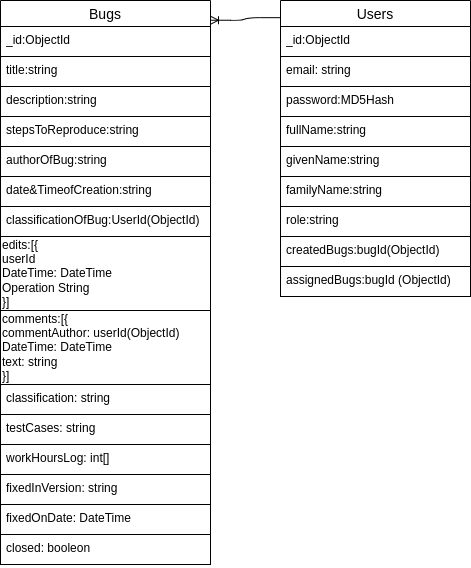

The diagram above was exported from draw.io. Its source (the exported page's mxGraphModel, read from the mxfile embedded in the PNG):
<mxGraphModel dx="426" dy="820" grid="1" gridSize="10" guides="1" tooltips="1" connect="1" arrows="1" fold="1" page="1" pageScale="1" pageWidth="850" pageHeight="1100" math="0" shadow="0" adaptiveColors="simple">
  <root>
    <mxCell id="0" />
    <mxCell id="1" parent="0" />
    <mxCell id="4" value="Bugs" style="swimlane;fontStyle=0;childLayout=stackLayout;horizontal=1;startSize=26;horizontalStack=0;resizeParent=1;resizeParentMax=0;resizeLast=0;collapsible=1;marginBottom=0;align=center;fontSize=14;" parent="1" vertex="1">
      <mxGeometry x="10" y="40" width="210" height="564" as="geometry" />
    </mxCell>
    <mxCell id="5" value="_id:ObjectId" style="text;strokeColor=default;fillColor=default;spacingLeft=4;spacingRight=4;overflow=hidden;rotatable=0;points=[[0,0.5],[1,0.5]];portConstraint=eastwest;fontSize=12;whiteSpace=wrap;html=1;" parent="4" vertex="1">
      <mxGeometry y="26" width="210" height="30" as="geometry" />
    </mxCell>
    <mxCell id="30" value="title&lt;span style=&quot;color: rgb(0, 0, 0);&quot;&gt;:string&lt;/span&gt;" style="text;strokeColor=default;fillColor=default;spacingLeft=4;spacingRight=4;overflow=hidden;rotatable=0;points=[[0,0.5],[1,0.5]];portConstraint=eastwest;fontSize=12;whiteSpace=wrap;html=1;" parent="4" vertex="1">
      <mxGeometry y="56" width="210" height="30" as="geometry" />
    </mxCell>
    <mxCell id="31" value="description&lt;span style=&quot;color: rgb(0, 0, 0);&quot;&gt;:string&lt;/span&gt;" style="text;strokeColor=default;fillColor=default;spacingLeft=4;spacingRight=4;overflow=hidden;rotatable=0;points=[[0,0.5],[1,0.5]];portConstraint=eastwest;fontSize=12;whiteSpace=wrap;html=1;" parent="4" vertex="1">
      <mxGeometry y="86" width="210" height="30" as="geometry" />
    </mxCell>
    <mxCell id="32" value="stepsToReproduce&lt;span style=&quot;color: rgb(0, 0, 0);&quot;&gt;:string&lt;/span&gt;" style="text;strokeColor=default;fillColor=default;spacingLeft=4;spacingRight=4;overflow=hidden;rotatable=0;points=[[0,0.5],[1,0.5]];portConstraint=eastwest;fontSize=12;whiteSpace=wrap;html=1;" parent="4" vertex="1">
      <mxGeometry y="116" width="210" height="30" as="geometry" />
    </mxCell>
    <mxCell id="33" value="authorOfBug&lt;span style=&quot;color: rgb(0, 0, 0);&quot;&gt;:string&lt;/span&gt;" style="text;strokeColor=default;fillColor=default;spacingLeft=4;spacingRight=4;overflow=hidden;rotatable=0;points=[[0,0.5],[1,0.5]];portConstraint=eastwest;fontSize=12;whiteSpace=wrap;html=1;" parent="4" vertex="1">
      <mxGeometry y="146" width="210" height="30" as="geometry" />
    </mxCell>
    <mxCell id="34" value="date&amp;amp;TimeofCreation&lt;span style=&quot;color: rgb(0, 0, 0);&quot;&gt;:string&lt;/span&gt;" style="text;strokeColor=default;fillColor=default;spacingLeft=4;spacingRight=4;overflow=hidden;rotatable=0;points=[[0,0.5],[1,0.5]];portConstraint=eastwest;fontSize=12;whiteSpace=wrap;html=1;" parent="4" vertex="1">
      <mxGeometry y="176" width="210" height="30" as="geometry" />
    </mxCell>
    <mxCell id="35" value="classificationOfBug:UserId(ObjectId)" style="text;strokeColor=default;fillColor=default;spacingLeft=4;spacingRight=4;overflow=hidden;rotatable=0;points=[[0,0.5],[1,0.5]];portConstraint=eastwest;fontSize=12;whiteSpace=wrap;html=1;" parent="4" vertex="1">
      <mxGeometry y="206" width="210" height="30" as="geometry" />
    </mxCell>
    <mxCell id="45" value="edits:[{&lt;div&gt;&lt;div style=&quot;&quot;&gt;userId&lt;/div&gt;&lt;div&gt;DateTime: DateTime&lt;/div&gt;&lt;div&gt;Operation String&lt;/div&gt;&lt;div&gt;}]&lt;/div&gt;&lt;/div&gt;" style="rounded=0;whiteSpace=wrap;html=1;flipH=1;glass=0;align=left;fillColor=default;" parent="4" vertex="1">
      <mxGeometry y="236" width="210" height="74" as="geometry" />
    </mxCell>
    <mxCell id="46" value="comments:[{&lt;div&gt;&lt;div style=&quot;&quot;&gt;commentAuthor: userId(ObjectId)&lt;/div&gt;&lt;div&gt;DateTime: DateTime&lt;/div&gt;&lt;div&gt;text: string&lt;/div&gt;&lt;div&gt;}]&lt;/div&gt;&lt;/div&gt;" style="rounded=0;whiteSpace=wrap;html=1;flipH=1;glass=0;align=left;fillColor=default;" parent="4" vertex="1">
      <mxGeometry y="310" width="210" height="74" as="geometry" />
    </mxCell>
    <mxCell id="48" value="classification: string" style="text;strokeColor=default;fillColor=default;spacingLeft=4;spacingRight=4;overflow=hidden;rotatable=0;points=[[0,0.5],[1,0.5]];portConstraint=eastwest;fontSize=12;whiteSpace=wrap;html=1;" parent="4" vertex="1">
      <mxGeometry y="384" width="210" height="30" as="geometry" />
    </mxCell>
    <mxCell id="49" value="testCases: string" style="text;strokeColor=default;fillColor=default;spacingLeft=4;spacingRight=4;overflow=hidden;rotatable=0;points=[[0,0.5],[1,0.5]];portConstraint=eastwest;fontSize=12;whiteSpace=wrap;html=1;" parent="4" vertex="1">
      <mxGeometry y="414" width="210" height="30" as="geometry" />
    </mxCell>
    <mxCell id="50" value="workHoursLog: int[]" style="text;strokeColor=default;fillColor=default;spacingLeft=4;spacingRight=4;overflow=hidden;rotatable=0;points=[[0,0.5],[1,0.5]];portConstraint=eastwest;fontSize=12;whiteSpace=wrap;html=1;" parent="4" vertex="1">
      <mxGeometry y="444" width="210" height="30" as="geometry" />
    </mxCell>
    <mxCell id="53" value="fixedInVersion: string" style="text;strokeColor=default;fillColor=default;spacingLeft=4;spacingRight=4;overflow=hidden;rotatable=0;points=[[0,0.5],[1,0.5]];portConstraint=eastwest;fontSize=12;whiteSpace=wrap;html=1;" parent="4" vertex="1">
      <mxGeometry y="474" width="210" height="30" as="geometry" />
    </mxCell>
    <mxCell id="54" value="fixedOnDate: DateTime" style="text;strokeColor=default;fillColor=default;spacingLeft=4;spacingRight=4;overflow=hidden;rotatable=0;points=[[0,0.5],[1,0.5]];portConstraint=eastwest;fontSize=12;whiteSpace=wrap;html=1;" parent="4" vertex="1">
      <mxGeometry y="504" width="210" height="30" as="geometry" />
    </mxCell>
    <mxCell id="55" value="closed: booleon" style="text;strokeColor=default;fillColor=default;spacingLeft=4;spacingRight=4;overflow=hidden;rotatable=0;points=[[0,0.5],[1,0.5]];portConstraint=eastwest;fontSize=12;whiteSpace=wrap;html=1;" parent="4" vertex="1">
      <mxGeometry y="534" width="210" height="30" as="geometry" />
    </mxCell>
    <mxCell id="8" value="Users" style="swimlane;fontStyle=0;childLayout=stackLayout;horizontal=1;startSize=26;horizontalStack=0;resizeParent=1;resizeParentMax=0;resizeLast=0;collapsible=1;marginBottom=0;align=center;fontSize=14;" parent="1" vertex="1">
      <mxGeometry x="290" y="40" width="190" height="296" as="geometry" />
    </mxCell>
    <mxCell id="9" value="_id:ObjectId" style="text;strokeColor=default;fillColor=default;spacingLeft=4;spacingRight=4;overflow=hidden;rotatable=0;points=[[0,0.5],[1,0.5]];portConstraint=eastwest;fontSize=12;whiteSpace=wrap;html=1;" parent="8" vertex="1">
      <mxGeometry y="26" width="190" height="30" as="geometry" />
    </mxCell>
    <mxCell id="19" value="email: string" style="text;strokeColor=default;fillColor=default;spacingLeft=4;spacingRight=4;overflow=hidden;rotatable=0;points=[[0,0.5],[1,0.5]];portConstraint=eastwest;fontSize=12;whiteSpace=wrap;html=1;" parent="8" vertex="1">
      <mxGeometry y="56" width="190" height="30" as="geometry" />
    </mxCell>
    <mxCell id="14" value="password:MD5Hash" style="text;strokeColor=default;fillColor=default;spacingLeft=4;spacingRight=4;overflow=hidden;rotatable=0;points=[[0,0.5],[1,0.5]];portConstraint=eastwest;fontSize=12;whiteSpace=wrap;html=1;" parent="8" vertex="1">
      <mxGeometry y="86" width="190" height="30" as="geometry" />
    </mxCell>
    <mxCell id="15" value="fullName&lt;span style=&quot;color: rgb(0, 0, 0);&quot;&gt;:string&lt;/span&gt;" style="text;strokeColor=default;fillColor=default;spacingLeft=4;spacingRight=4;overflow=hidden;rotatable=0;points=[[0,0.5],[1,0.5]];portConstraint=eastwest;fontSize=12;whiteSpace=wrap;html=1;" parent="8" vertex="1">
      <mxGeometry y="116" width="190" height="30" as="geometry" />
    </mxCell>
    <mxCell id="16" value="givenName&lt;span style=&quot;color: rgb(0, 0, 0);&quot;&gt;:string&lt;/span&gt;" style="text;strokeColor=default;fillColor=default;spacingLeft=4;spacingRight=4;overflow=hidden;rotatable=0;points=[[0,0.5],[1,0.5]];portConstraint=eastwest;fontSize=12;whiteSpace=wrap;html=1;" parent="8" vertex="1">
      <mxGeometry y="146" width="190" height="30" as="geometry" />
    </mxCell>
    <mxCell id="17" value="familyName&lt;span style=&quot;color: rgb(0, 0, 0);&quot;&gt;:string&lt;/span&gt;" style="text;strokeColor=default;fillColor=default;spacingLeft=4;spacingRight=4;overflow=hidden;rotatable=0;points=[[0,0.5],[1,0.5]];portConstraint=eastwest;fontSize=12;whiteSpace=wrap;html=1;" parent="8" vertex="1">
      <mxGeometry y="176" width="190" height="30" as="geometry" />
    </mxCell>
    <mxCell id="18" value="role:string" style="text;strokeColor=default;fillColor=default;spacingLeft=4;spacingRight=4;overflow=hidden;rotatable=0;points=[[0,0.5],[1,0.5]];portConstraint=eastwest;fontSize=12;whiteSpace=wrap;html=1;" parent="8" vertex="1">
      <mxGeometry y="206" width="190" height="30" as="geometry" />
    </mxCell>
    <mxCell id="37" value="createdBugs:bugId(ObjectId)" style="text;strokeColor=default;fillColor=default;spacingLeft=4;spacingRight=4;overflow=hidden;rotatable=0;points=[[0,0.5],[1,0.5]];portConstraint=eastwest;fontSize=12;whiteSpace=wrap;html=1;" parent="8" vertex="1">
      <mxGeometry y="236" width="190" height="30" as="geometry" />
    </mxCell>
    <mxCell id="38" value="assignedBugs:bugId (ObjectId)" style="text;strokeColor=default;fillColor=default;spacingLeft=4;spacingRight=4;overflow=hidden;rotatable=0;points=[[0,0.5],[1,0.5]];portConstraint=eastwest;fontSize=12;whiteSpace=wrap;html=1;" parent="8" vertex="1">
      <mxGeometry y="266" width="190" height="30" as="geometry" />
    </mxCell>
    <mxCell id="58" value="" style="edgeStyle=entityRelationEdgeStyle;fontSize=12;html=1;endArrow=ERoneToMany;exitX=-0.001;exitY=0.058;exitDx=0;exitDy=0;exitPerimeter=0;entryX=1;entryY=0.035;entryDx=0;entryDy=0;entryPerimeter=0;" parent="1" source="8" target="4" edge="1">
      <mxGeometry width="100" height="100" relative="1" as="geometry">
        <mxPoint x="250" y="240" as="sourcePoint" />
        <mxPoint x="350" y="140" as="targetPoint" />
        <Array as="points">
          <mxPoint x="340" y="110" />
        </Array>
      </mxGeometry>
    </mxCell>
  </root>
</mxGraphModel>